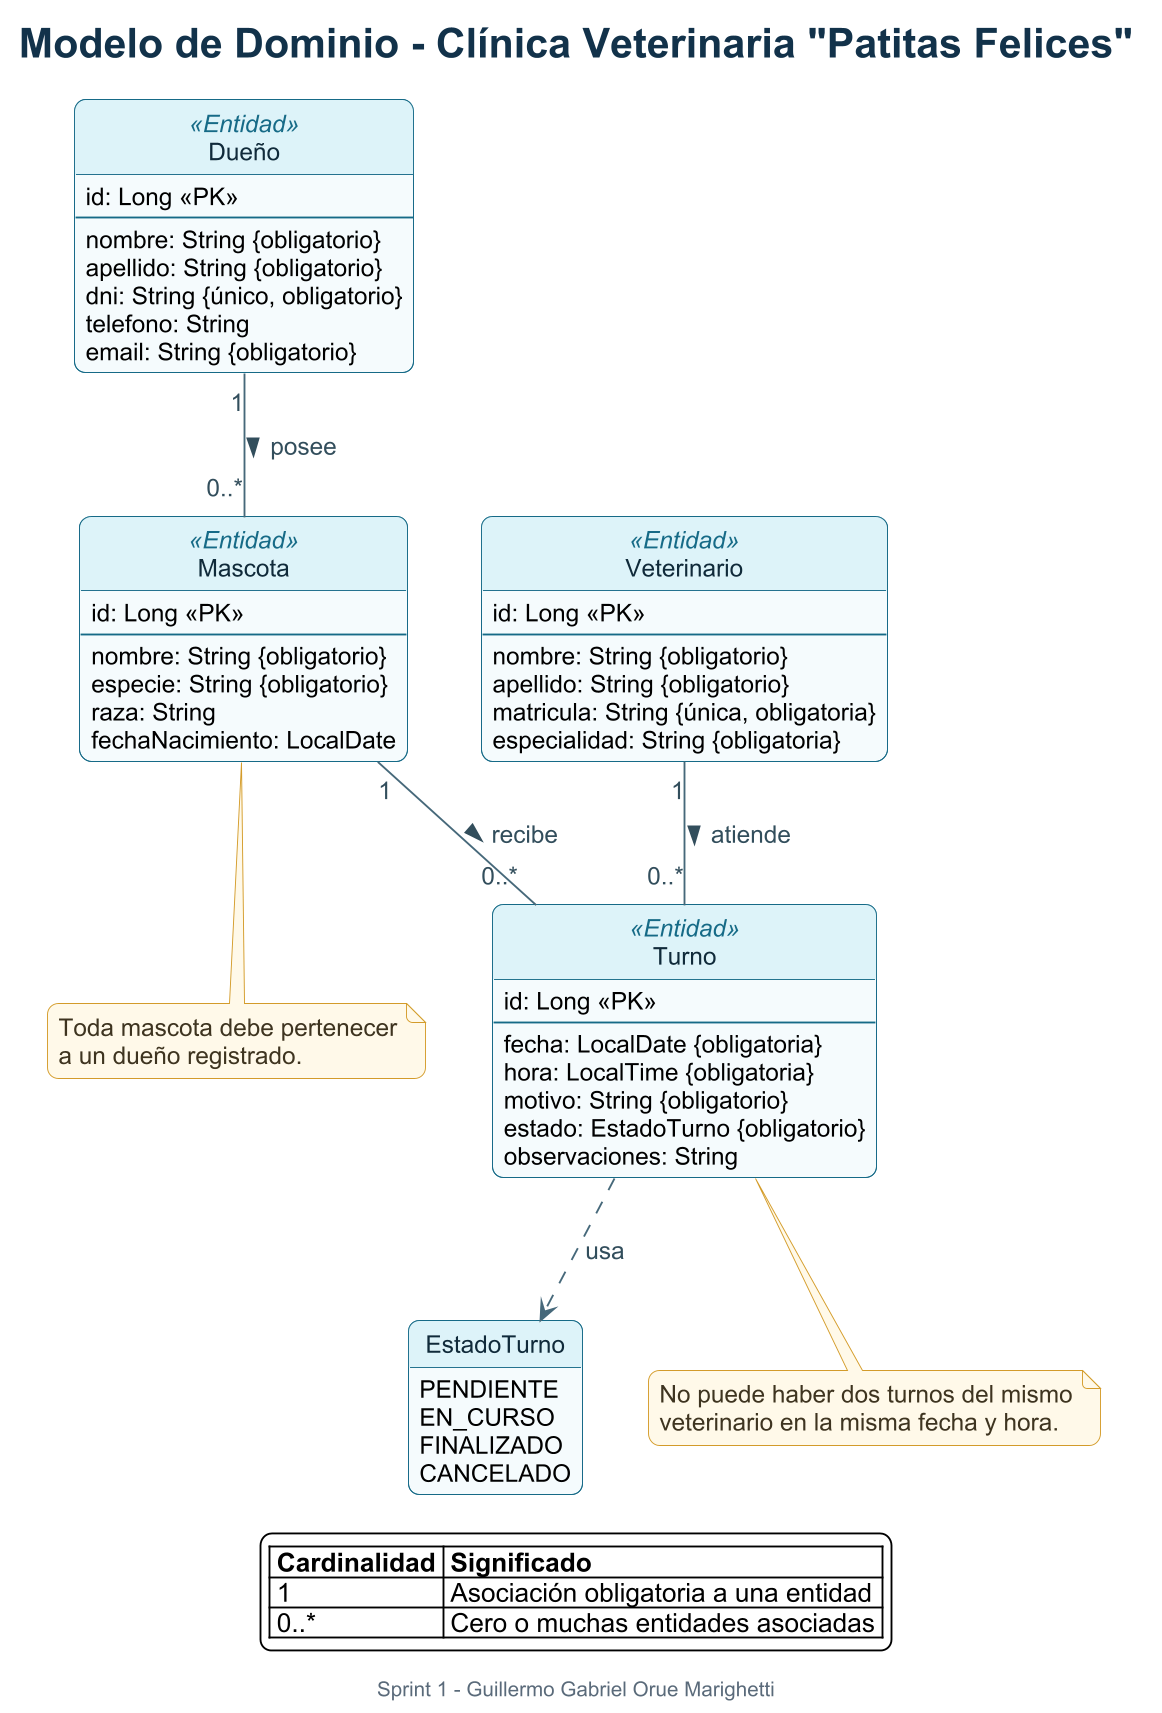

The diagram above was rendered by PlantUML. Its source (embedded in the PNG):
@startuml
title Modelo de Dominio - Clínica Veterinaria "Patitas Felices"
caption Sprint 1 - Guillermo Gabriel Orue Marighetti

skinparam dpi 180
skinparam backgroundColor #FFFFFF
skinparam shadowing false
skinparam roundCorner 12
skinparam defaultFontName Arial
skinparam defaultFontSize 13
skinparam titleFontColor #12324A
skinparam titleFontSize 22
skinparam titleFontStyle bold
skinparam captionFontColor #5B6B7A
skinparam captionFontSize 11
skinparam classAttributeIconSize 0
skinparam classBorderColor #176B87
skinparam classBackgroundColor #F5FBFD
skinparam classHeaderBackgroundColor #DDF3F8
skinparam classFontColor #102A3A
skinparam classStereotypeFontColor #176B87
skinparam enumBorderColor #2E7D5B
skinparam enumBackgroundColor #F1FAF5
skinparam enumFontColor #174B37
skinparam arrowColor #47697A
skinparam arrowFontColor #334E5C
skinparam noteBorderColor #D39B2A
skinparam noteBackgroundColor #FFF9E8
skinparam noteFontColor #3E3420

hide methods
hide circle

class "Dueño" as Dueno <<Entidad>> {
  id: Long <<PK>>
  --
  nombre: String {obligatorio}
  apellido: String {obligatorio}
  dni: String {único, obligatorio}
  telefono: String
  email: String {obligatorio}
}

class Mascota <<Entidad>> {
  id: Long <<PK>>
  --
  nombre: String {obligatorio}
  especie: String {obligatorio}
  raza: String
  fechaNacimiento: LocalDate
}

class Veterinario <<Entidad>> {
  id: Long <<PK>>
  --
  nombre: String {obligatorio}
  apellido: String {obligatorio}
  matricula: String {única, obligatoria}
  especialidad: String {obligatoria}
}

class Turno <<Entidad>> {
  id: Long <<PK>>
  --
  fecha: LocalDate {obligatoria}
  hora: LocalTime {obligatoria}
  motivo: String {obligatorio}
  estado: EstadoTurno {obligatorio}
  observaciones: String
}

enum EstadoTurno {
  PENDIENTE
  EN_CURSO
  FINALIZADO
  CANCELADO
}

Dueno "1" -- "0..*" Mascota : posee >
Mascota "1" -- "0..*" Turno : recibe >
Veterinario "1" -- "0..*" Turno : atiende >
Turno ..> EstadoTurno : usa

note bottom of Mascota
  Toda mascota debe pertenecer
  a un dueño registrado.
end note

note bottom of Turno
  No puede haber dos turnos del mismo
  veterinario en la misma fecha y hora.
end note

legend bottom
  |= Cardinalidad |= Significado |
  | 1 | Asociación obligatoria a una entidad |
  | 0..* | Cero o muchas entidades asociadas |
endlegend

@enduml